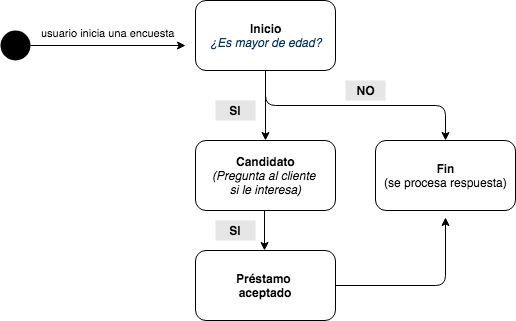

The diagram above was exported from draw.io. Its source (the exported page's mxGraphModel, read from the mxfile embedded in the PNG):
<mxGraphModel dx="374" dy="495" grid="1" gridSize="10" guides="1" tooltips="1" connect="1" arrows="1" fold="1" page="0" pageScale="1.5" pageWidth="826" pageHeight="1169" background="none" math="0" shadow="0">
  <root>
    <mxCell id="0" style=";html=1;" />
    <mxCell id="1" style=";html=1;" parent="0" />
    <mxCell id="126" value="&lt;div&gt;&lt;b&gt;Inicio&lt;/b&gt;&lt;/div&gt;&lt;div&gt;&lt;font color=&quot;#003366&quot;&gt;&lt;i&gt;¿Es mayor de edad?&lt;/i&gt;&lt;/font&gt;&lt;/div&gt;" style="rounded=1;fillColor=#FFFFFF;html=1;" parent="1" vertex="1">
      <mxGeometry x="610.0000000000001" y="30.000000000000014" width="140" height="70" as="geometry" />
    </mxCell>
    <mxCell id="141" value="" style="ellipse;fillColor=#000000;strokeColor=none;html=1;" parent="1" vertex="1">
      <mxGeometry x="415.0000000000002" y="60.000000000000014" width="30" height="30" as="geometry" />
    </mxCell>
    <mxCell id="147" value="usuario inicia una encuesta" style="edgeStyle=elbowEdgeStyle;elbow=vertical;html=1;verticalAlign=top;" parent="1" source="141" edge="1">
      <mxGeometry width="100" height="100" as="geometry">
        <mxPoint x="2.2737367544323206e-13" y="40" as="sourcePoint" />
        <mxPoint x="600" y="75" as="targetPoint" />
        <mxPoint y="-25" as="offset" />
      </mxGeometry>
    </mxCell>
    <mxCell id="148" value="" style="edgeStyle=elbowEdgeStyle;elbow=vertical;html=1;verticalAlign=top;entryX=0.5;entryY=0;" parent="1" source="126" target="208" edge="1">
      <mxGeometry width="100" height="100" as="geometry">
        <mxPoint x="2.2737367544323206e-13" y="40" as="sourcePoint" />
        <mxPoint x="890" y="75" as="targetPoint" />
        <mxPoint x="140" y="-55" as="offset" />
      </mxGeometry>
    </mxCell>
    <mxCell id="196" value="" style="edgeStyle=none;html=1;entryX=0.5;entryY=0;" parent="1" source="126" target="207" edge="1">
      <mxGeometry width="100" height="100" as="geometry">
        <mxPoint y="100" as="sourcePoint" />
        <mxPoint x="680" y="140" as="targetPoint" />
      </mxGeometry>
    </mxCell>
    <mxCell id="207" value="&lt;b&gt;Candidato&lt;/b&gt;&lt;div&gt;&lt;i&gt;(Pregunta al cliente&amp;nbsp;&lt;/i&gt;&lt;/div&gt;&lt;div&gt;&lt;i&gt;si le interesa)&lt;/i&gt;&lt;/div&gt;" style="rounded=1;fillColor=#FFFFFF;html=1;" vertex="1" parent="1">
      <mxGeometry x="610.0000000000001" y="170" width="140" height="70" as="geometry" />
    </mxCell>
    <mxCell id="208" value="&lt;b&gt;Fin&lt;/b&gt;&lt;div&gt;(se procesa respuesta)&lt;/div&gt;" style="rounded=1;fillColor=#FFFFFF;html=1;" vertex="1" parent="1">
      <mxGeometry x="790.0000000000001" y="170" width="140" height="70" as="geometry" />
    </mxCell>
    <mxCell id="209" value="&lt;b&gt;Préstamo&amp;nbsp;&lt;/b&gt;&lt;div&gt;&lt;b&gt;aceptado&lt;/b&gt;&lt;/div&gt;" style="rounded=1;fillColor=#FFFFFF;html=1;" vertex="1" parent="1">
      <mxGeometry x="610.0000000000001" y="280" width="140" height="70" as="geometry" />
    </mxCell>
    <mxCell id="212" value="" style="endArrow=classic;html=1;" edge="1" parent="1">
      <mxGeometry width="50" height="50" relative="1" as="geometry">
        <mxPoint x="679" y="240" as="sourcePoint" />
        <mxPoint x="679" y="280" as="targetPoint" />
      </mxGeometry>
    </mxCell>
    <mxCell id="213" value="&lt;b&gt;SI&lt;/b&gt;" style="text;html=1;strokeColor=none;fillColor=#E6E6E6;align=center;verticalAlign=middle;whiteSpace=wrap;" vertex="1" parent="1">
      <mxGeometry x="630" y="250" width="40" height="20" as="geometry" />
    </mxCell>
    <mxCell id="215" value="&lt;b&gt;SI&lt;/b&gt;" style="text;html=1;strokeColor=none;fillColor=#E6E6E6;align=center;verticalAlign=middle;whiteSpace=wrap;" vertex="1" parent="1">
      <mxGeometry x="630" y="130" width="40" height="20" as="geometry" />
    </mxCell>
    <mxCell id="216" value="&lt;b&gt;NO&lt;/b&gt;" style="text;html=1;strokeColor=none;fillColor=#E6E6E6;align=center;verticalAlign=middle;whiteSpace=wrap;" vertex="1" parent="1">
      <mxGeometry x="760" y="110" width="40" height="20" as="geometry" />
    </mxCell>
    <mxCell id="217" value="" style="endArrow=classic;html=1;" edge="1" parent="1">
      <mxGeometry width="50" height="50" relative="1" as="geometry">
        <mxPoint x="750" y="315" as="sourcePoint" />
        <mxPoint x="860" y="247" as="targetPoint" />
        <Array as="points">
          <mxPoint x="860" y="315" />
        </Array>
      </mxGeometry>
    </mxCell>
  </root>
</mxGraphModel>